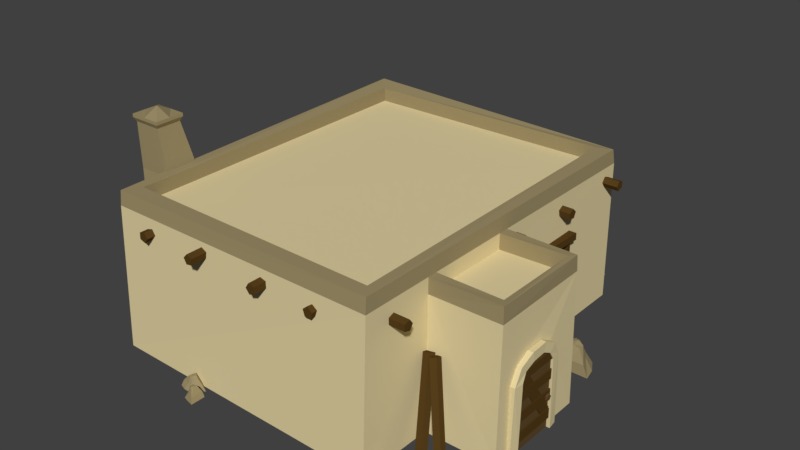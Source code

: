 # Source: Tier1B.blend  (saved by Blender 2.79.0; exported with 4.5.12 LTS)
import bpy
from mathutils import Matrix  # noqa: F401  (used for matrix-valued properties, if any)

bpy.ops.wm.read_factory_settings(use_empty=True)
scene = bpy.context.scene
scene.name = 'Scene'

# ---- collections
col_collection_1 = bpy.data.collections.new('Collection 1'); scene.collection.children.link(col_collection_1)

# ---- materials (node trees are filled in below, after node groups)
mat_sandstonedark = bpy.data.materials.new('SandStoneDark')
mat_sandstonedark.alpha_threshold = 0.0
mat_sandstonedark.use_transparent_shadow = False
mat_sandstonedark.diffuse_color = (0.3424, 0.2773, 0.1439, 1.0)
mat_sandstonedark.roughness = 0.5
mat_sandstonedark.specular_intensity = 0.05556
mat_wood = bpy.data.materials.new('Wood')
mat_wood.alpha_threshold = 0.0
mat_wood.use_transparent_shadow = False
mat_wood.diffuse_color = (0.09075, 0.04836, 0.01122, 1.0)
mat_wood.roughness = 0.5
mat_wood.specular_intensity = 0.02991
mat_woodlight = bpy.data.materials.new('WoodLight')
mat_woodlight.alpha_threshold = 0.0
mat_woodlight.use_transparent_shadow = False
mat_woodlight.diffuse_color = (0.1193, 0.07282, 0.02729, 1.0)
mat_woodlight.roughness = 0.5
mat_woodlight.specular_intensity = 0.0
mat_sandstone = bpy.data.materials.new('SandStone')
mat_sandstone.alpha_threshold = 0.0
mat_sandstone.use_transparent_shadow = False
mat_sandstone.diffuse_color = (0.7613, 0.6452, 0.362, 1.0)
mat_sandstone.roughness = 0.5
mat_sandstone.specular_intensity = 0.05556
mat_floor = bpy.data.materials.new('Floor')
mat_floor.alpha_threshold = 0.0
mat_floor.use_transparent_shadow = False
mat_floor.diffuse_color = (0.1523, 0.04029, 0.01595, 1.0)
mat_floor.roughness = 0.5
mat_floor.specular_intensity = 0.03012

# ---- material node trees

# ---- world
world_world = bpy.data.worlds.new('World'); scene.world = world_world
world_world.color = (0.05088, 0.05088, 0.05088)
world_world.use_sun_shadow = False
world_world.sun_shadow_jitter_overblur = 0.0
world_world.cycles.sampling_method = 'MANUAL'

# ---- meshes
me_cube = bpy.data.meshes.new('Cube')
me_cube.from_pydata([(-4.879, -2.321, -0.04821), (-4.729, -2.546, 1.829), (-3.802, -2.321, -0.04821), (-3.802, -2.546, 1.829), (-4.879, -3.898, -0.04821), (-4.729, -3.773, 1.829), (-3.802, -3.898, -0.04821), (-3.802, -3.773, 1.829), (-4.669, -2.54, 3.097), (-3.802, -2.54, 3.097), (-3.802, -3.671, 3.097), (-4.669, -3.671, 3.097), (-4.778, -2.635, 4.282), (-3.802, -2.635, 4.282), (-3.802, -3.579, 4.282), (-4.778, -3.579, 4.282), (-4.772, -2.898, 5.559), (-3.981, -2.901, 5.559), (-3.981, -3.615, 5.559), (-4.772, -3.611, 5.559), (-4.374, -2.843, 5.768), (-4.83, -3.673, 5.768), (-3.917, -3.673, 5.768), (-3.917, -2.843, 5.768), (-4.83, -2.843, 5.768), (-4.83, -3.673, 5.677), (-3.917, -3.673, 5.677), (-3.917, -2.843, 5.677), (-4.83, -2.843, 5.677), (-3.917, -3.258, 5.768), (-4.374, -3.673, 5.768), (-4.83, -3.258, 5.768), (-4.374, -3.258, 5.975), (5.09, -3.62, -0.08206), (5.084, -3.789, -0.04158), (4.922, -3.846, -0.07171), (4.828, -3.712, -0.1308), (4.932, -3.572, -0.1372), (4.456, -3.045, 2.232), (4.45, -3.214, 2.272), (4.288, -3.271, 2.242), (4.194, -3.137, 2.183), (4.298, -2.997, 2.177), (4.651, -3.769, -0.08206), (4.586, -3.925, -0.04158), (4.414, -3.922, -0.07171), (4.373, -3.763, -0.1308), (4.52, -3.669, -0.1372), (4.261, -3.007, 2.232), (4.196, -3.164, 2.272), (4.024, -3.16, 2.242), (3.983, -3.001, 2.183), (4.13, -2.907, 2.177), (-0.894, -5.395, -0.0211), (-1.366, -5.395, -0.0211), (-0.8937, -5.805, -0.0211), (-1.241, -5.717, -0.0211), (-0.8939, -5.61, -0.0211), (-1.109, -5.395, -0.0211), (-1.327, -5.564, -0.0211), (-1.087, -5.763, -0.0211), (-1.109, -5.61, -0.0211), (-0.9482, -5.406, 0.1235), (-1.297, -5.406, 0.1235), (-0.9479, -5.748, 0.1235), (-1.178, -5.658, 0.1235), (-0.9481, -5.603, 0.1235), (-1.107, -5.406, 0.1235), (-1.227, -5.569, 0.1235), (-1.091, -5.702, 0.1235), (-1.033, -5.482, 0.2901), (-1.19, -5.483, 0.2617), (-1.032, -5.658, 0.2617), (-1.149, -5.59, 0.2617), (-1.032, -5.593, 0.2841), (-1.104, -5.482, 0.2841), (-1.178, -5.577, 0.2617), (-1.097, -5.644, 0.2617), (-1.104, -5.593, 0.2941), (-4.066, 2.101, -0.04363), (-4.462, 2.351, -0.04363), (-4.283, 1.757, -0.04363), (-4.528, 2.015, -0.04363), (-4.18, 1.921, -0.04363), (-4.247, 2.215, -0.04363), (-4.519, 2.189, -0.04363), (-4.424, 1.895, -0.04363), (-4.36, 2.035, -0.04363), (-4.118, 2.121, 0.09989), (-4.411, 2.306, 0.09989), (-4.298, 1.834, 0.09989), (-4.444, 2.032, 0.09989), (-4.222, 1.956, 0.09989), (-4.251, 2.205, 0.09989), (-4.438, 2.132, 0.09989), (-4.394, 1.948, 0.09989), (-4.229, 2.102, 0.2651), (-4.361, 2.185, 0.237), (-4.322, 1.954, 0.237), (-4.383, 2.072, 0.237), (-4.287, 2.009, 0.2592), (-4.289, 2.14, 0.2592), (-4.401, 2.099, 0.237), (-4.369, 2.0, 0.237), (-4.348, 2.047, 0.2691), (-1.448, -4.965, -0.04363), (-1.725, -5.408, -0.04363), (-1.063, -5.206, -0.04363), (-1.349, -5.48, -0.04363), (-1.247, -5.091, -0.04363), (-1.574, -5.167, -0.04363), (-1.544, -5.471, -0.04363), (-1.216, -5.363, -0.04363), (-1.373, -5.293, -0.04363), (-1.47, -5.022, 0.1166), (-1.675, -5.35, 0.1166), (-1.149, -5.223, 0.1166), (-1.369, -5.386, 0.1166), (-1.285, -5.138, 0.1166), (-1.563, -5.171, 0.1166), (-1.48, -5.38, 0.1166), (-1.276, -5.33, 0.1166), (-1.448, -5.146, 0.3012), (-1.54, -5.295, 0.2697), (-1.283, -5.249, 0.2697), (-1.415, -5.319, 0.2697), (-1.344, -5.211, 0.2945), (-1.49, -5.214, 0.2945), (-1.444, -5.338, 0.2697), (-1.334, -5.302, 0.2697), (-1.386, -5.279, 0.3056), (-4.197, -1.394, -0.04363), (-4.144, -0.9937, -0.04363), (-4.544, -1.348, -0.04363), (-4.431, -1.064, -0.04363), (-4.379, -1.37, -0.04363), (-4.173, -1.211, -0.04363), (-4.292, -1.008, -0.04363), (-4.487, -1.189, -0.04363), (-4.355, -1.188, -0.04363), (-4.2, -1.346, 0.08004), (-4.161, -1.051, 0.08004), (-4.49, -1.309, 0.08004), (-4.388, -1.123, 0.08004), (-4.367, -1.325, 0.08004), (-4.182, -1.212, 0.08004), (-4.307, -1.092, 0.08004), (-4.435, -1.192, 0.08004), (-4.255, -1.266, 0.2224), (-4.238, -1.133, 0.1982), (-4.404, -1.247, 0.1982), (-4.334, -1.156, 0.1982), (-4.349, -1.254, 0.2173), (-4.247, -1.205, 0.2173), (-4.32, -1.133, 0.1982), (-4.385, -1.194, 0.1982), (-4.341, -1.193, 0.2259), (-4.171, -2.181, -0.04363), (-4.111, -1.717, -0.04363), (-4.575, -2.129, -0.04363), (-4.444, -1.798, -0.04363), (-4.382, -2.154, -0.04363), (-4.144, -1.97, -0.04363), (-4.282, -1.733, -0.04363), (-4.508, -1.943, -0.04363), (-4.355, -1.942, -0.04363), (-4.175, -2.126, 0.09989), (-4.13, -1.783, 0.09989), (-4.511, -2.083, 0.09989), (-4.393, -1.868, 0.09989), (-4.369, -2.101, 0.09989), (-4.154, -1.97, 0.09989), (-4.3, -1.831, 0.09989), (-4.448, -1.948, 0.09989), (-4.239, -2.034, 0.2651), (-4.219, -1.878, 0.237), (-4.412, -2.011, 0.237), (-4.33, -1.905, 0.237), (-4.348, -2.019, 0.2592), (-4.23, -1.963, 0.2592), (-4.314, -1.879, 0.237), (-4.39, -1.949, 0.237), (-4.338, -1.949, 0.2691), (-4.794, -1.918, -0.0211), (-4.104, -1.674, -0.0211), (-5.006, -1.318, -0.0211), (-4.453, -1.267, -0.0211), (-4.905, -1.604, -0.0211), (-4.479, -1.807, -0.0211), (-4.247, -1.447, -0.0211), (-4.701, -1.279, -0.0211), (-4.591, -1.493, -0.0211), (-4.72, -1.874, 0.2034), (-4.209, -1.694, 0.2034), (-4.897, -1.374, 0.2034), (-4.514, -1.387, 0.2034), (-4.822, -1.586, 0.2034), (-4.487, -1.792, 0.2034), (-4.396, -1.491, 0.2034), (-4.664, -1.367, 0.2034), (-4.636, -1.719, 0.4619), (-4.405, -1.637, 0.4178), (-4.727, -1.462, 0.4178), (-4.522, -1.501, 0.4178), (-4.693, -1.558, 0.4526), (-4.531, -1.682, 0.4526), (-4.473, -1.505, 0.4178), (-4.625, -1.449, 0.4178), (-4.588, -1.52, 0.4681), (3.973, -4.582, -0.02309), (4.213, -5.145, -0.02309), (4.463, -4.373, -0.02309), (4.534, -4.833, -0.02309), (4.229, -4.473, -0.02309), (4.082, -4.839, -0.02309), (4.395, -5.014, -0.02309), (4.511, -4.626, -0.02309), (4.339, -4.729, -0.02309), (4.014, -4.641, 0.1647), (4.191, -5.058, 0.1647), (4.422, -4.467, 0.1647), (4.431, -4.788, 0.1647), (4.249, -4.541, 0.1647), (4.094, -4.831, 0.1647), (4.35, -4.891, 0.1647), (4.44, -4.662, 0.1647), (4.148, -4.703, 0.3808), (4.228, -4.892, 0.344), (4.358, -4.614, 0.344), (4.336, -4.787, 0.344), (4.279, -4.647, 0.3731), (4.184, -4.789, 0.3731), (4.335, -4.828, 0.344), (4.374, -4.698, 0.344), (4.316, -4.733, 0.386), (-3.718, 4.986, -0.04363), (-3.658, 5.45, -0.04363), (-4.122, 5.039, -0.04363), (-3.991, 5.369, -0.04363), (-3.93, 5.013, -0.04363), (-3.691, 5.197, -0.04363), (-3.829, 5.434, -0.04363), (-4.056, 5.224, -0.04363), (-3.902, 5.225, -0.04363), (-3.722, 5.041, 0.09989), (-3.677, 5.384, 0.09989), (-4.058, 5.084, 0.09989), (-3.94, 5.299, 0.09989), (-3.916, 5.066, 0.09989), (-3.702, 5.197, 0.09989), (-3.847, 5.336, 0.09989), (-3.995, 5.22, 0.09989), (-3.786, 5.133, 0.2651), (-3.766, 5.289, 0.237), (-3.959, 5.156, 0.237), (-3.878, 5.262, 0.237), (-3.895, 5.148, 0.2592), (-3.777, 5.204, 0.2592), (-3.861, 5.288, 0.237), (-3.937, 5.218, 0.237), (-3.886, 5.218, 0.2691), (2.955, 5.444, -0.0211), (3.46, 5.975, -0.0211), (2.494, 5.883, -0.0211), (2.964, 6.179, -0.0211), (2.714, 5.674, -0.0211), (3.185, 5.686, -0.0211), (3.229, 6.112, -0.0211), (2.748, 6.056, -0.0211), (2.944, 5.916, -0.0211), (3.001, 5.517, 0.2034), (3.374, 5.909, 0.2034), (2.617, 5.883, 0.2034), (2.965, 6.045, 0.2034), (2.78, 5.728, 0.2034), (3.171, 5.696, 0.2034), (3.116, 6.005, 0.2034), (2.822, 5.995, 0.2034), (3.006, 5.694, 0.4619), (3.174, 5.871, 0.4178), (2.808, 5.882, 0.4178), (3.009, 5.94, 0.4178), (2.882, 5.812, 0.4526), (3.082, 5.774, 0.4526), (3.054, 5.958, 0.4178), (2.893, 5.939, 0.4178), (2.958, 5.892, 0.4681), (4.761, 1.162, -0.02309), (5.785, 1.162, -0.02309), (4.761, 2.053, -0.02309), (5.515, 1.862, -0.02309), (4.761, 1.628, -0.02309), (5.227, 1.162, -0.02309), (5.702, 1.529, -0.02309), (5.182, 1.962, -0.02309), (5.227, 1.628, -0.02309), (4.879, 1.185, 0.291), (5.637, 1.185, 0.291), (4.879, 1.928, 0.291), (5.379, 1.732, 0.291), (4.879, 1.614, 0.291), (5.224, 1.185, 0.291), (5.485, 1.54, 0.291), (5.19, 1.828, 0.291), (5.062, 1.352, 0.6527), (5.405, 1.352, 0.5911), (5.062, 1.733, 0.5911), (5.314, 1.586, 0.5911), (5.062, 1.591, 0.6397), (5.218, 1.352, 0.6397), (5.377, 1.557, 0.5911), (5.203, 1.702, 0.5911), (5.218, 1.591, 0.6614), (6.07, -2.381, 1.9), (6.07, -2.381, 1.119e-07), (6.07, -1.078, 1.9), (6.07, -1.078, 1.119e-07), (6.07, -2.22, 2.132), (6.07, -1.238, 2.132), (6.07, -1.969, 2.292), (6.07, -1.49, 2.292), (6.07, -1.169, 0.9299), (6.07, -1.227, 1.01), (6.07, -1.322, 0.9796), (6.07, -1.322, 0.8803), (6.07, -1.227, 0.8496), (6.07, -2.381, 1.629), (6.07, -2.381, 1.357), (6.07, -2.381, 1.086), (6.07, -2.381, 0.8143), (6.07, -2.381, 0.5429), (6.07, -2.381, 0.2714), (6.07, -1.078, 0.2714), (6.07, -1.078, 0.5429), (6.07, -1.078, 0.8143), (6.07, -1.078, 1.086), (6.07, -1.078, 1.357), (6.07, -1.078, 1.629), (6.117, -2.381, 0.5429), (6.117, -2.381, 0.2714), (6.117, -1.078, 0.2714), (6.117, -1.078, 0.5429), (6.112, -2.381, 1.086), (6.112, -2.381, 0.8143), (6.112, -1.078, 0.8143), (6.112, -1.078, 1.086), (6.108, -2.381, 1.629), (6.108, -2.381, 1.357), (6.108, -1.078, 1.357), (6.108, -1.078, 1.629), (6.108, -1.078, 1.9), (6.108, -2.381, 1.9), (6.108, -1.238, 2.132), (6.108, -2.22, 2.132), (6.07, -2.365, 1.914), (6.07, -1.318, 0.3326), (6.07, -2.12, 2.076), (6.07, -1.073, 0.4946), (6.098, -2.12, 2.076), (6.098, -2.365, 1.914), (6.098, -1.318, 0.3326), (6.098, -1.073, 0.4946), (6.17, -1.169, 0.9299), (6.17, -1.227, 1.01), (6.17, -1.322, 0.9796), (6.17, -1.322, 0.8803), (6.17, -1.227, 0.8496), (3.174, -1.758, 3.875), (3.174, -1.899, 3.772), (3.174, -1.845, 3.607), (3.174, -1.671, 3.607), (3.174, -1.617, 3.772), (-4.4, -1.758, 3.875), (-4.4, -1.899, 3.772), (-4.4, -1.845, 3.607), (-4.4, -1.671, 3.607), (-4.4, -1.617, 3.772), (-2.745, 5.4, 3.759), (-2.648, 5.4, 3.614), (-2.755, 5.4, 3.477), (-2.919, 5.4, 3.537), (-2.912, 5.4, 3.711), (-2.745, -5.247, 3.759), (-2.648, -5.247, 3.614), (-2.755, -5.247, 3.477), (-2.919, -5.247, 3.537), (-2.912, -5.247, 3.711), (2.5, 5.492, 3.72), (2.641, 5.492, 3.618), (2.587, 5.492, 3.452), (2.413, 5.492, 3.452), (2.359, 5.492, 3.618), (2.5, -5.155, 3.72), (2.641, -5.155, 3.618), (2.587, -5.155, 3.452), (2.413, -5.155, 3.452), (2.359, -5.155, 3.618), (0.9347, 5.653, 3.804), (1.103, 5.653, 3.759), (1.112, 5.653, 3.585), (0.949, 5.653, 3.523), (0.8397, 5.653, 3.658), (0.9347, -5.361, 3.804), (1.103, -5.361, 3.759), (1.112, -5.361, 3.585), (0.9491, -5.361, 3.523), (0.8397, -5.361, 3.658), (-0.9775, 5.205, 3.884), (-0.8206, 5.205, 3.808), (-0.844, 5.205, 3.636), (-1.015, 5.205, 3.605), (-1.098, 5.205, 3.758), (-0.9775, -5.442, 3.884), (-0.8206, -5.442, 3.808), (-0.844, -5.442, 3.636), (-1.015, -5.442, 3.605), (-1.098, -5.442, 3.758), (4.435, -4.121, 3.69), (4.435, -4.285, 3.633), (4.435, -4.282, 3.459), (4.435, -4.115, 3.409), (4.435, -4.016, 3.552), (-4.245, -4.121, 3.69), (-4.245, -4.285, 3.633), (-4.245, -4.282, 3.459), (-4.245, -4.115, 3.409), (-4.245, -4.016, 3.552), (4.263, 0.3825, 3.784), (4.263, 0.2157, 3.734), (4.263, 0.2117, 3.56), (4.263, 0.376, 3.503), (4.263, 0.4816, 3.641), (-4.255, 0.3825, 3.784), (-4.255, 0.2157, 3.734), (-4.255, 0.2117, 3.56), (-4.255, 0.376, 3.503), (-4.255, 0.4816, 3.641), (4.318, 2.517, 3.604), (4.318, 2.39, 3.723), (4.318, 2.237, 3.639), (4.318, 2.27, 3.468), (4.318, 2.442, 3.446), (-4.473, 2.517, 3.604), (-4.473, 2.39, 3.723), (-4.473, 2.237, 3.639), (-4.473, 2.27, 3.468), (-4.473, 2.442, 3.446), (4.435, 4.419, 3.787), (4.435, 4.313, 3.649), (4.435, 4.411, 3.505), (4.435, 4.578, 3.554), (4.435, 4.583, 3.728), (-4.258, 4.419, 3.787), (-4.258, 4.313, 3.649), (-4.258, 4.411, 3.505), (-4.258, 4.578, 3.554), (-4.258, 4.583, 3.728), (-4.0, -5.086, 0.0), (6.0, -2.363, 0.0), (-4.0, 5.095, 0.0), (6.0, -2.624, 0.0), (4.024, -5.19, 0.0), (4.006, 4.906, 0.0), (6.0, -2.22, 2.132), (4.015, 0.07169, 0.0), (4.041, -3.072, 0.0), (6.0, -2.011, 2.53), (6.0, -1.952, 2.277), (6.0, -2.385e-08, 0.0), (6.0, -3.053, 0.0), (6.0, -2.398, 2.323), (-3.886, -5.0, 4.028), (-4.061, 5.0, 4.092), (4.0, 4.853, 4.028), (4.0, -5.0, 4.028), (-3.6, -4.5, 4.028), (-3.6, 4.5, 4.028), (3.627, 4.596, 4.05), (3.681, -4.58, 4.028), (6.0, -2.624, 1.9), (6.0, -2.363, 1.9), (4.0, -0.04439, 3.6), (4.0, -2.964, 3.6), (5.931, -0.03057, 3.6), (6.0, -3.0, 3.631), (4.0, -0.3199, 3.6), (4.0, -2.69, 3.6), (5.8, -0.2565, 3.61), (5.739, -2.656, 3.61), (6.0, -0.8648, 0.0), (6.0, -1.125, 0.0), (6.0, -1.268, 2.132), (6.0, -1.478, 2.53), (6.0, -1.537, 2.277), (6.0, -1.091, 2.323), (6.0, -0.8648, 1.9), (6.0, -1.125, 1.9), (6.131, -2.363, 0.0), (6.085, -2.624, 0.0), (6.131, -2.22, 2.132), (6.155, -2.011, 2.53), (6.155, -1.952, 2.277), (6.131, -2.398, 2.323), (6.131, -2.624, 1.9), (6.159, -2.363, 1.9), (6.131, -0.8648, 0.0), (6.17, -1.125, 0.0), (6.133, -1.268, 2.132), (6.131, -1.478, 2.53), (6.131, -1.537, 2.277), (6.133, -1.091, 2.323), (6.106, -0.8648, 1.9), (6.131, -1.125, 1.9), (6.0, -2.389, 0.0), (6.0, -2.389, 2.292), (6.0, -1.095, 0.0), (6.0, -1.095, 2.292), (2.614, 4.945, 1.295), (0.2088, 5.006, 1.308), (0.2075, 4.975, 2.761), (2.603, 4.928, 2.74), (-3.982, 3.506, 1.238), (-3.982, -0.1357, 1.271), (-3.938, -0.1303, 2.742), (-4.005, 3.508, 2.712), (3.692, -4.586, 4.428), (3.567, 4.588, 4.45), (-3.588, 4.494, 4.428), (-3.588, -4.506, 4.428), (3.974, -4.95, 4.428), (3.974, 4.797, 4.428), (-4.047, 4.987, 4.492), (-3.874, -4.963, 4.428), (4.006, 2.647, 1.301), (4.009, 1.341, 1.305), (4.004, 1.328, 2.747), (4.004, 2.624, 2.758), (5.928, -0.06605, 4.028), (5.978, -2.975, 4.06), (4.0, -2.964, 4.028), (4.0, -0.02915, 4.028), (5.8, -0.2565, 4.039), (4.0, -0.3199, 4.028), (4.0, -2.69, 4.028), (5.801, -2.724, 4.039), (3.916, 2.796, 2.861), (3.916, 1.16, 2.835), (3.916, 2.799, 2.665), (3.916, 1.163, 2.639), (4.226, 2.799, 2.665), (4.226, 2.795, 2.861), (4.149, 1.16, 2.835), (4.149, 1.163, 2.639), (3.963, 1.269, 2.7), (3.963, 1.278, 1.17), (3.963, 1.378, 2.693), (3.963, 1.387, 1.164), (4.1, 1.378, 2.693), (4.1, 1.269, 2.7), (4.1, 1.278, 1.17), (4.1, 1.387, 1.164), (3.995, 2.572, 2.681), (3.995, 2.594, 1.152), (3.995, 2.681, 2.678), (3.995, 2.703, 1.148), (4.133, 2.681, 2.678), (4.133, 2.572, 2.681), (4.133, 2.594, 1.152), (4.133, 2.703, 1.148), (3.965, 2.613, 1.325), (3.965, 1.364, 1.331), (3.965, 2.615, 1.283), (3.965, 1.366, 1.289), (4.276, 2.615, 1.283), (4.275, 2.613, 1.325), (4.199, 1.364, 1.331), (4.199, 1.366, 1.289), (-3.852, -0.5609, 2.837), (-3.966, 3.962, 2.765), (-3.852, -0.5641, 2.641), (-3.966, 3.959, 2.569), (-4.162, -0.5711, 2.641), (-4.162, -0.568, 2.837), (-4.2, 3.956, 2.765), (-4.2, 3.953, 2.569), (-4.006, 3.662, 2.633), (-4.006, 3.681, 1.102), (-3.998, 3.361, 2.63), (-3.998, 3.38, 1.099), (-4.136, 3.358, 2.63), (-4.143, 3.658, 2.633), (-4.144, 3.677, 1.102), (-4.136, 3.377, 1.099), (-3.947, 0.05977, 2.651), (-3.947, 0.04287, 1.121), (-3.94, -0.2408, 2.651), (-3.939, -0.2577, 1.121), (-4.077, -0.2442, 2.651), (-4.085, 0.05631, 2.651), (-4.084, 0.03941, 1.121), (-4.077, -0.2611, 1.121), (-3.915, -0.01466, 1.295), (-4.002, 3.438, 1.266), (-3.915, -0.01795, 1.253), (-4.002, 3.435, 1.224), (-4.226, -0.02518, 1.253), (-4.226, -0.02188, 1.295), (-4.236, 3.432, 1.266), (-4.236, 3.429, 1.224), (-0.05106, 4.819, 2.871), (2.898, 4.819, 2.825), (-0.05417, 4.819, 2.675), (2.895, 4.819, 2.629), (-0.05368, 5.129, 2.675), (-0.05056, 5.129, 2.871), (2.898, 5.052, 2.825), (2.895, 5.052, 2.629), (2.702, 4.866, 2.691), (2.706, 4.866, 1.16), (2.506, 4.866, 2.686), (2.51, 4.866, 1.156), (2.506, 5.003, 2.686), (2.702, 5.003, 2.691), (2.706, 5.003, 1.16), (2.51, 5.003, 1.156), (0.354, 4.898, 2.689), (0.3345, 4.898, 1.159), (0.158, 4.898, 2.687), (0.1385, 4.898, 1.157), (0.158, 5.036, 2.687), (0.354, 5.036, 2.689), (0.3345, 5.036, 1.159), (0.1385, 5.036, 1.157), (0.2975, 4.868, 1.332), (2.549, 4.868, 1.323), (0.2951, 4.868, 1.291), (2.547, 4.868, 1.281), (0.2955, 5.178, 1.291), (0.2978, 5.178, 1.332), (2.549, 5.102, 1.323), (2.546, 5.102, 1.281)], [], [(0, 1, 3, 2), (6, 7, 5, 4), (4, 5, 1, 0), (11, 10, 14, 15), (5, 7, 10, 11), (3, 1, 8, 9), (1, 5, 11, 8), (13, 12, 16, 17), (9, 8, 12, 13), (8, 11, 15, 12), (25, 26, 22, 30, 21), (12, 15, 19, 16), (14, 13, 17, 18), (15, 14, 18, 19), (26, 27, 23, 29, 22), (32, 20, 24, 31), (28, 25, 21, 31, 24), (16, 19, 25, 28), (17, 16, 28, 27), (19, 18, 26, 25), (18, 17, 27, 26), (27, 28, 24, 20, 23), (30, 32, 31, 21), (22, 29, 32, 30), (29, 23, 20, 32), (35, 34, 39, 40), (33, 37, 42, 38), (36, 35, 40, 41), (34, 33, 38, 39), (37, 36, 41, 42), (34, 35, 36, 37, 33), (39, 38, 42, 41, 40), (45, 44, 49, 50), (43, 47, 52, 48), (46, 45, 50, 51), (44, 43, 48, 49), (47, 46, 51, 52), (44, 45, 46, 47, 43), (49, 48, 52, 51, 50), (61, 60, 56, 59), (57, 55, 60, 61), (53, 57, 61, 58), (58, 61, 59, 54), (66, 62, 70, 74), (68, 65, 73, 76), (64, 66, 74, 72), (63, 68, 76, 71), (57, 53, 62, 66), (56, 60, 69, 65), (53, 58, 67, 62), (60, 55, 64, 69), (58, 54, 63, 67), (54, 59, 68, 63), (55, 57, 66, 64), (59, 56, 65, 68), (78, 76, 73, 77), (74, 78, 77, 72), (70, 75, 78, 74), (75, 71, 76, 78), (65, 69, 77, 73), (62, 67, 75, 70), (69, 64, 72, 77), (67, 63, 71, 75), (87, 86, 82, 85), (83, 81, 86, 87), (79, 83, 87, 84), (84, 87, 85, 80), (92, 88, 96, 100), (94, 91, 99, 102), (90, 92, 100, 98), (89, 94, 102, 97), (83, 79, 88, 92), (82, 86, 95, 91), (79, 84, 93, 88), (86, 81, 90, 95), (84, 80, 89, 93), (80, 85, 94, 89), (81, 83, 92, 90), (85, 82, 91, 94), (104, 102, 99, 103), (100, 104, 103, 98), (96, 101, 104, 100), (101, 97, 102, 104), (91, 95, 103, 99), (88, 93, 101, 96), (95, 90, 98, 103), (93, 89, 97, 101), (113, 112, 108, 111), (109, 107, 112, 113), (105, 109, 113, 110), (110, 113, 111, 106), (118, 114, 122, 126), (120, 117, 125, 128), (116, 118, 126, 124), (115, 120, 128, 123), (109, 105, 114, 118), (108, 112, 121, 117), (105, 110, 119, 114), (112, 107, 116, 121), (110, 106, 115, 119), (106, 111, 120, 115), (107, 109, 118, 116), (111, 108, 117, 120), (130, 128, 125, 129), (126, 130, 129, 124), (122, 127, 130, 126), (127, 123, 128, 130), (117, 121, 129, 125), (114, 119, 127, 122), (121, 116, 124, 129), (119, 115, 123, 127), (139, 138, 134, 137), (135, 133, 138, 139), (131, 135, 139, 136), (136, 139, 137, 132), (144, 140, 148, 152), (146, 143, 151, 154), (142, 144, 152, 150), (141, 146, 154, 149), (135, 131, 140, 144), (134, 138, 147, 143), (131, 136, 145, 140), (138, 133, 142, 147), (136, 132, 141, 145), (132, 137, 146, 141), (133, 135, 144, 142), (137, 134, 143, 146), (156, 154, 151, 155), (152, 156, 155, 150), (148, 153, 156, 152), (153, 149, 154, 156), (143, 147, 155, 151), (140, 145, 153, 148), (147, 142, 150, 155), (145, 141, 149, 153), (165, 164, 160, 163), (161, 159, 164, 165), (157, 161, 165, 162), (162, 165, 163, 158), (170, 166, 174, 178), (172, 169, 177, 180), (168, 170, 178, 176), (167, 172, 180, 175), (161, 157, 166, 170), (160, 164, 173, 169), (157, 162, 171, 166), (164, 159, 168, 173), (162, 158, 167, 171), (158, 163, 172, 167), (159, 161, 170, 168), (163, 160, 169, 172), (182, 180, 177, 181), (178, 182, 181, 176), (174, 179, 182, 178), (179, 175, 180, 182), (169, 173, 181, 177), (166, 171, 179, 174), (173, 168, 176, 181), (171, 167, 175, 179), (191, 190, 186, 189), (187, 185, 190, 191), (183, 187, 191, 188), (188, 191, 189, 184), (196, 192, 200, 204), (198, 195, 203, 206), (194, 196, 204, 202), (193, 198, 206, 201), (187, 183, 192, 196), (186, 190, 199, 195), (183, 188, 197, 192), (190, 185, 194, 199), (188, 184, 193, 197), (184, 189, 198, 193), (185, 187, 196, 194), (189, 186, 195, 198), (208, 206, 203, 207), (204, 208, 207, 202), (200, 205, 208, 204), (205, 201, 206, 208), (195, 199, 207, 203), (192, 197, 205, 200), (199, 194, 202, 207), (197, 193, 201, 205), (217, 216, 212, 215), (213, 211, 216, 217), (209, 213, 217, 214), (214, 217, 215, 210), (222, 218, 226, 230), (224, 221, 229, 232), (220, 222, 230, 228), (219, 224, 232, 227), (213, 209, 218, 222), (212, 216, 225, 221), (209, 214, 223, 218), (216, 211, 220, 225), (214, 210, 219, 223), (210, 215, 224, 219), (211, 213, 222, 220), (215, 212, 221, 224), (234, 232, 229, 233), (230, 234, 233, 228), (226, 231, 234, 230), (231, 227, 232, 234), (221, 225, 233, 229), (218, 223, 231, 226), (225, 220, 228, 233), (223, 219, 227, 231), (243, 242, 238, 241), (239, 237, 242, 243), (235, 239, 243, 240), (240, 243, 241, 236), (248, 244, 252, 256), (250, 247, 255, 258), (246, 248, 256, 254), (245, 250, 258, 253), (239, 235, 244, 248), (238, 242, 251, 247), (235, 240, 249, 244), (242, 237, 246, 251), (240, 236, 245, 249), (236, 241, 250, 245), (237, 239, 248, 246), (241, 238, 247, 250), (260, 258, 255, 259), (256, 260, 259, 254), (252, 257, 260, 256), (257, 253, 258, 260), (247, 251, 259, 255), (244, 249, 257, 252), (251, 246, 254, 259), (249, 245, 253, 257), (269, 268, 264, 267), (265, 263, 268, 269), (261, 265, 269, 266), (266, 269, 267, 262), (274, 270, 278, 282), (276, 273, 281, 284), (272, 274, 282, 280), (271, 276, 284, 279), (265, 261, 270, 274), (264, 268, 277, 273), (261, 266, 275, 270), (268, 263, 272, 277), (266, 262, 271, 275), (262, 267, 276, 271), (263, 265, 274, 272), (267, 264, 273, 276), (286, 284, 281, 285), (282, 286, 285, 280), (278, 283, 286, 282), (283, 279, 284, 286), (273, 277, 285, 281), (270, 275, 283, 278), (277, 272, 280, 285), (275, 271, 279, 283), (295, 294, 290, 293), (291, 289, 294, 295), (287, 291, 295, 292), (292, 295, 293, 288), (300, 296, 304, 308), (302, 299, 307, 310), (298, 300, 308, 306), (297, 302, 310, 305), (291, 287, 296, 300), (290, 294, 303, 299), (287, 292, 301, 296), (294, 289, 298, 303), (292, 288, 297, 301), (288, 293, 302, 297), (289, 291, 300, 298), (293, 290, 299, 302), (312, 310, 307, 311), (308, 312, 311, 306), (304, 309, 312, 308), (309, 305, 310, 312), (299, 303, 311, 307), (296, 301, 309, 304), (303, 298, 306, 311), (301, 297, 305, 309), (331, 314, 316, 332), (315, 318, 352, 350), (317, 318, 320, 319), (313, 326, 337, 315), (327, 336, 348, 347), (327, 328, 335, 336), (329, 334, 344, 343), (329, 330, 333, 334), (331, 332, 340, 339), (338, 339, 340, 341), (332, 333, 341, 340), (330, 331, 339, 338), (333, 330, 338, 341), (342, 343, 344, 345), (334, 335, 345, 344), (328, 329, 343, 342), (335, 328, 342, 345), (346, 347, 348, 349), (336, 337, 349, 348), (326, 327, 347, 346), (337, 326, 346, 349), (351, 350, 352, 353), (318, 317, 353, 352), (313, 315, 350, 351), (317, 313, 351, 353), (359, 360, 361, 358), (355, 357, 361, 360), (356, 354, 359, 358), (357, 356, 358, 361), (354, 355, 360, 359), (323, 324, 365, 364), (321, 322, 363, 362), (324, 325, 366, 365), (322, 323, 364, 363), (325, 321, 362, 366), (363, 364, 365, 366, 362), (369, 368, 373, 374), (367, 371, 376, 372), (370, 369, 374, 375), (368, 367, 372, 373), (371, 370, 375, 376), (368, 369, 370, 371, 367), (373, 372, 376, 375, 374), (379, 378, 383, 384), (377, 381, 386, 382), (380, 379, 384, 385), (378, 377, 382, 383), (381, 380, 385, 386), (378, 379, 380, 381, 377), (383, 382, 386, 385, 384), (389, 388, 393, 394), (387, 391, 396, 392), (390, 389, 394, 395), (388, 387, 392, 393), (391, 390, 395, 396), (388, 389, 390, 391, 387), (393, 392, 396, 395, 394), (399, 398, 403, 404), (397, 401, 406, 402), (400, 399, 404, 405), (398, 397, 402, 403), (401, 400, 405, 406), (398, 399, 400, 401, 397), (403, 402, 406, 405, 404), (409, 408, 413, 414), (407, 411, 416, 412), (410, 409, 414, 415), (408, 407, 412, 413), (411, 410, 415, 416), (408, 409, 410, 411, 407), (413, 412, 416, 415, 414), (419, 418, 423, 424), (417, 421, 426, 422), (420, 419, 424, 425), (418, 417, 422, 423), (421, 420, 425, 426), (418, 419, 420, 421, 417), (423, 422, 426, 425, 424), (429, 428, 433, 434), (427, 431, 436, 432), (430, 429, 434, 435), (428, 427, 432, 433), (431, 430, 435, 436), (428, 429, 430, 431, 427), (433, 432, 436, 435, 434), (439, 438, 443, 444), (437, 441, 446, 442), (440, 439, 444, 445), (438, 437, 442, 443), (441, 440, 445, 446), (438, 439, 440, 441, 437), (443, 442, 446, 445, 444), (449, 448, 453, 454), (447, 451, 456, 452), (450, 449, 454, 455), (448, 447, 452, 453), (451, 450, 455, 456), (448, 449, 450, 451, 447), (453, 452, 456, 455, 454), (469, 484, 482, 465), (459, 457, 461, 462), (470, 466, 467, 463), (461, 462, 464, 465), (484, 469, 513, 514), (481, 483, 468, 464), (465, 469, 468, 464), (475, 476, 527, 528), (459, 457, 522, 521), (494, 491, 493, 492), (477, 478, 525, 526), (472, 471, 532, 531), (474, 473, 530, 529), (477, 476, 475, 478), (479, 480, 458, 460), (479, 470, 463, 480), (482, 484, 538, 539), (462, 459, 518, 517), (457, 461, 474, 471), (488, 486, 543, 544), (486, 482, 539, 543), (485, 486, 488, 487), (495, 489, 490, 496), (495, 496, 491, 494), (466, 492, 493, 467), (502, 499, 501, 500), (510, 508, 509, 507), (503, 498, 497, 504), (503, 504, 499, 502), (511, 512, 506, 505), (511, 510, 507, 512), (500, 501, 509, 508), (493, 491, 507, 509), (479, 460, 498, 503), (494, 492, 508, 510), (463, 467, 501, 499), (480, 463, 499, 504), (490, 489, 505, 506), (489, 495, 511, 505), (491, 496, 512, 507), (466, 470, 502, 500), (495, 494, 510, 511), (470, 479, 503, 502), (460, 458, 497, 498), (467, 493, 509, 501), (496, 490, 506, 512), (492, 466, 500, 508), (458, 480, 504, 497), (468, 483, 516, 515), (483, 484, 514, 516), (469, 468, 515, 513), (472, 473, 520, 519), (473, 462, 517, 520), (459, 472, 519, 518), (471, 472, 524, 523), (472, 459, 521, 524), (457, 471, 523, 522), (476, 477, 526, 527), (478, 475, 528, 525), (473, 472, 531, 530), (471, 474, 529, 532), (531, 532, 528, 527), (529, 530, 526, 525), (530, 531, 527, 526), (532, 529, 525, 528), (461, 465, 482, 474), (486, 485, 481, 473, 474, 482), (464, 462, 533, 534), (473, 481, 535, 536), (462, 473, 536, 533), (481, 464, 534, 535), (539, 538, 544, 543), (537, 540, 542, 541), (538, 537, 541, 544), (481, 485, 542, 540), (485, 487, 541, 542), (483, 481, 540, 537), (487, 488, 544, 541), (484, 483, 537, 538), (550, 551, 552, 549), (546, 548, 552, 551), (547, 545, 550, 549), (548, 547, 549, 552), (545, 546, 551, 550), (558, 559, 560, 557), (554, 556, 560, 559), (555, 553, 558, 557), (556, 555, 557, 560), (553, 554, 559, 558), (566, 567, 568, 565), (562, 564, 568, 567), (563, 561, 566, 565), (564, 563, 565, 568), (561, 562, 567, 566), (574, 575, 576, 573), (570, 572, 576, 575), (571, 569, 574, 573), (572, 571, 573, 576), (569, 570, 575, 574), (582, 583, 584, 581), (578, 580, 584, 583), (579, 577, 582, 581), (580, 579, 581, 584), (577, 578, 583, 582), (590, 591, 592, 589), (586, 588, 592, 591), (587, 585, 590, 589), (588, 587, 589, 592), (585, 586, 591, 590), (598, 599, 600, 597), (594, 596, 600, 599), (595, 593, 598, 597), (596, 595, 597, 600), (593, 594, 599, 598), (606, 607, 608, 605), (602, 604, 608, 607), (603, 601, 606, 605), (604, 603, 605, 608), (601, 602, 607, 606), (614, 615, 616, 613), (610, 612, 616, 615), (611, 609, 614, 613), (612, 611, 613, 616), (609, 610, 615, 614), (622, 623, 624, 621), (618, 620, 624, 623), (619, 617, 622, 621), (620, 619, 621, 624), (617, 618, 623, 622), (630, 631, 632, 629), (626, 628, 632, 631), (627, 625, 630, 629), (628, 627, 629, 632), (625, 626, 631, 630), (638, 639, 640, 637), (634, 636, 640, 639), (635, 633, 638, 637), (636, 635, 637, 640), (633, 634, 639, 638)])
me_cube.polygons.foreach_set('material_index', [0, 0, 0, 0, 0, 0, 0, 0, 0, 0, 0, 0, 0, 0, 0, 0, 0, 0, 0, 0, 0, 0, 0, 0, 0, 1, 1, 1, 1, 1, 1, 1, 1, 1, 1, 1, 1, 1, 1, 0, 0, 0, 0, 0, 0, 0, 0, 0, 0, 0, 0, 0, 0, 0, 0, 0, 0, 0, 0, 0, 0, 0, 0, 0, 0, 0, 0, 0, 0, 0, 0, 0, 0, 0, 0, 0, 0, 0, 0, 0, 0, 0, 0, 0, 0, 0, 0, 0, 0, 0, 0, 0, 0, 0, 0, 0, 0, 0, 0, 0, 0, 0, 0, 0, 0, 0, 0, 0, 0, 0, 0, 0, 0, 0, 0, 0, 0, 0, 0, 0, 0, 0, 0, 0, 0, 0, 0, 0, 0, 0, 0, 0, 0, 0, 0, 0, 0, 0, 0, 0, 0, 0, 0, 0, 0, 0, 0, 0, 0, 0, 0, 0, 0, 0, 0, 0, 0, 0, 0, 0, 0, 0, 0, 0, 0, 0, 0, 0, 0, 0, 0, 0, 0, 0, 0, 0, 0, 0, 0, 0, 0, 0, 0, 0, 0, 0, 0, 0, 0, 0, 0, 0, 0, 0, 0, 0, 0, 0, 0, 0, 0, 0, 0, 0, 0, 0, 0, 0, 0, 0, 0, 0, 0, 0, 0, 0, 0, 0, 0, 0, 0, 0, 0, 0, 0, 0, 0, 0, 0, 0, 0, 0, 0, 0, 0, 0, 0, 0, 0, 0, 0, 0, 0, 0, 0, 0, 0, 0, 0, 0, 0, 0, 0, 0, 0, 0, 0, 0, 0, 0, 0, 0, 0, 0, 0, 0, 0, 0, 0, 0, 0, 0, 0, 0, 0, 0, 0, 0, 0, 2, 1, 2, 2, 1, 2, 1, 2, 1, 1, 1, 1, 1, 1, 1, 1, 1, 1, 1, 1, 1, 1, 1, 1, 1, 1, 1, 1, 1, 1, 2, 2, 2, 2, 2, 2, 1, 1, 1, 1, 1, 1, 1, 1, 1, 1, 1, 1, 1, 1, 1, 1, 1, 1, 1, 1, 1, 1, 1, 1, 1, 1, 1, 1, 1, 1, 1, 1, 1, 1, 1, 1, 1, 1, 1, 1, 1, 1, 1, 1, 1, 1, 1, 1, 1, 1, 1, 1, 1, 1, 1, 1, 1, 1, 1, 1, 1, 1, 1, 3, 4, 3, 3, 3, 3, 4, 0, 3, 3, 0, 0, 0, 3, 3, 3, 0, 3, 3, 0, 3, 3, 3, 3, 3, 3, 3, 3, 3, 3, 3, 3, 3, 3, 3, 3, 3, 3, 3, 3, 3, 3, 3, 3, 3, 3, 3, 3, 3, 3, 3, 3, 3, 3, 3, 3, 3, 0, 0, 0, 0, 0, 0, 0, 0, 3, 3, 3, 3, 3, 3, 0, 0, 0, 3, 0, 0, 3, 0, 1, 1, 1, 1, 1, 1, 1, 1, 1, 1, 1, 1, 1, 1, 1, 1, 1, 1, 1, 1, 1, 1, 1, 1, 1, 1, 1, 1, 1, 1, 1, 1, 1, 1, 1, 1, 1, 1, 1, 1, 1, 1, 1, 1, 1, 1, 1, 1, 1, 1, 1, 1, 1, 1, 1, 1, 1, 1, 1, 1])
me_cube.materials.append(mat_sandstonedark)
me_cube.materials.append(mat_wood)
me_cube.materials.append(mat_woodlight)
me_cube.materials.append(mat_sandstone)
me_cube.materials.append(mat_floor)
me_cube.use_remesh_preserve_volume = False
me_cube.use_remesh_preserve_attributes = False
me_cube.use_mirror_vertex_groups = False
me_cube.update()

# ---- objects
ob_chimney = bpy.data.objects.new('Chimney', me_cube)

# ---- transforms, parenting, visibility, modifiers, constraints
ob_chimney.location = (-4.768e-07, 0.0, 5.96e-08)
ob_chimney.lineart.crease_threshold = 0.0

# ---- collection membership
col_collection_1.objects.link(ob_chimney)

# ---- scene / render settings (as saved in the file)
scene.frame_start = 1; scene.frame_end = 250; scene.frame_set(1)
scene.render.engine = 'BLENDER_EEVEE_NEXT'
scene.render.resolution_percentage = 50
scene.render.dither_intensity = 0.0
scene.cycles.use_denoising = False
scene.cycles.samples = 128
scene.cycles.sampling_pattern = 'TABULATED_SOBOL'
scene.cycles.use_adaptive_sampling = False
scene.cycles.use_light_tree = False
scene.cycles.blur_glossy = 0.0
scene.cycles.sample_clamp_indirect = 0.0
scene.view_settings.view_transform = 'Standard'
bpy.context.view_layer.update()

# ---- added for rendering (the .blend has no active camera and no usable light): camera, sun
cam_auto = bpy.data.cameras.new('AutoCamera')
cam_auto.lens = 50.0
cam_auto.sensor_width = 36.0
cam_auto.clip_end = 1000.0
ob_auto_camera = bpy.data.objects.new('AutoCamera', cam_auto)
scene.collection.objects.link(ob_auto_camera)
ob_auto_camera.location = (16.7638, -19.2315, 15.8647)
ob_auto_camera.rotation_euler = (1.09748, -7.21219e-08, 0.694738)
scene.camera = ob_auto_camera
light_auto_sun = bpy.data.lights.new('AutoSun', 'SUN')
light_auto_sun.energy = 3.0
light_auto_sun.angle = 0.0523599
ob_auto_sun = bpy.data.objects.new('AutoSun', light_auto_sun)
scene.collection.objects.link(ob_auto_sun)
ob_auto_sun.rotation_euler = (0.872665, 0.174533, 0.523599)
bpy.context.view_layer.update()
